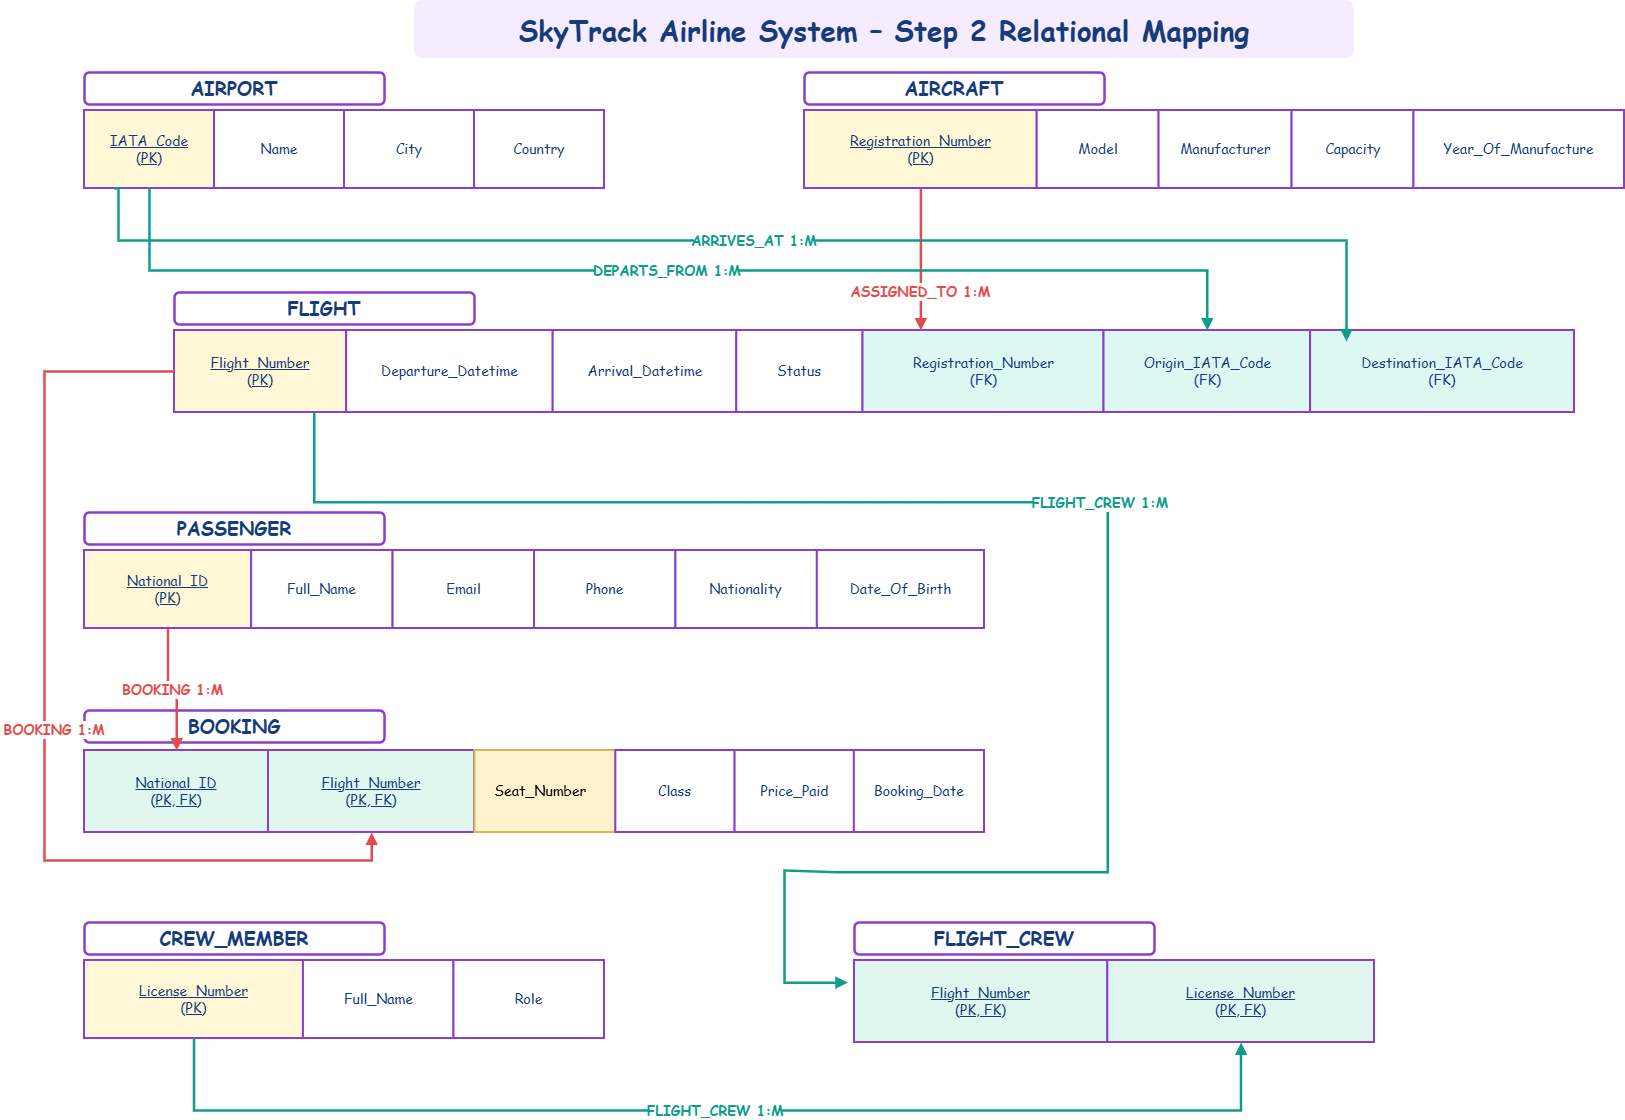

The diagram above was exported from draw.io. Its source (the exported page's mxGraphModel, read from the mxfile embedded in the PNG):
<mxGraphModel dx="4242" dy="1462" grid="1" gridSize="10" guides="1" tooltips="1" connect="1" arrows="1" fold="1" page="1" pageScale="1" pageWidth="1800" pageHeight="1200" math="0" shadow="0">
  <root>
    <mxCell id="0" />
    <mxCell id="1" parent="0" />
    <mxCell id="title" parent="1" style="rounded=1;whiteSpace=wrap;html=0;strokeColor=none;fillColor=#F5ECFF;fontColor=#163A7A;fontSize=28;fontStyle=1;fontFamily=Comic Sans MS;align=center;" value="SkyTrack Airline System – Step 2 Relational Mapping" vertex="1">
      <mxGeometry height="58" width="940" x="390" y="10" as="geometry" />
    </mxCell>
    <mxCell id="AIRPORT_header" parent="1" style="rounded=1;whiteSpace=wrap;html=0;strokeColor=#8B3DCC;strokeWidth=2.5;fillColor=#FFFFFF;fontColor=#163A7A;fontSize=19;fontStyle=1;fontFamily=Comic Sans MS;align=center;" value="AIRPORT" vertex="1">
      <mxGeometry height="32" width="300" x="60" y="82" as="geometry" />
    </mxCell>
    <mxCell id="AIRPORT_0" parent="1" style="rounded=0;whiteSpace=wrap;html=0;strokeColor=#8B3DCC;strokeWidth=2;fillColor=#FFF7D6;fontColor=#163A7A;fontSize=14;fontStyle=4;fontFamily=Comic Sans MS;align=center;verticalAlign=middle;" value="IATA_Code&#10;(PK)" vertex="1">
      <mxGeometry height="78" width="130" x="60" y="120" as="geometry" />
    </mxCell>
    <mxCell id="AIRPORT_1" parent="1" style="rounded=0;whiteSpace=wrap;html=0;strokeColor=#8B3DCC;strokeWidth=2;fillColor=#FFFFFF;fontColor=#163A7A;fontSize=14;fontFamily=Comic Sans MS;align=center;verticalAlign=middle;" value="Name" vertex="1">
      <mxGeometry height="78" width="130" x="190" y="120" as="geometry" />
    </mxCell>
    <mxCell id="AIRPORT_2" parent="1" style="rounded=0;whiteSpace=wrap;html=0;strokeColor=#8B3DCC;strokeWidth=2;fillColor=#FFFFFF;fontColor=#163A7A;fontSize=14;fontFamily=Comic Sans MS;align=center;verticalAlign=middle;" value="City" vertex="1">
      <mxGeometry height="78" width="130" x="320" y="120" as="geometry" />
    </mxCell>
    <mxCell id="AIRPORT_3" parent="1" style="rounded=0;whiteSpace=wrap;html=0;strokeColor=#8B3DCC;strokeWidth=2;fillColor=#FFFFFF;fontColor=#163A7A;fontSize=14;fontFamily=Comic Sans MS;align=center;verticalAlign=middle;" value="Country" vertex="1">
      <mxGeometry height="78" width="130" x="450" y="120" as="geometry" />
    </mxCell>
    <mxCell id="AIRCRAFT_header" parent="1" style="rounded=1;whiteSpace=wrap;html=0;strokeColor=#8B3DCC;strokeWidth=2.5;fillColor=#FFFFFF;fontColor=#163A7A;fontSize=19;fontStyle=1;fontFamily=Comic Sans MS;align=center;" value="AIRCRAFT" vertex="1">
      <mxGeometry height="32" width="300" x="780" y="82" as="geometry" />
    </mxCell>
    <mxCell id="AIRCRAFT_0" parent="1" style="rounded=0;whiteSpace=wrap;html=0;strokeColor=#8B3DCC;strokeWidth=2;fillColor=#FFF7D6;fontColor=#163A7A;fontSize=14;fontStyle=4;fontFamily=Comic Sans MS;align=center;verticalAlign=middle;" value="Registration_Number&#10;(PK)" vertex="1">
      <mxGeometry height="78" width="232.7027027027027" x="780" y="120" as="geometry" />
    </mxCell>
    <mxCell id="AIRCRAFT_1" parent="1" style="rounded=0;whiteSpace=wrap;html=0;strokeColor=#8B3DCC;strokeWidth=2;fillColor=#FFFFFF;fontColor=#163A7A;fontSize=14;fontFamily=Comic Sans MS;align=center;verticalAlign=middle;" value="Model" vertex="1">
      <mxGeometry height="78" width="121.89189189189189" x="1012.7027027027027" y="120" as="geometry" />
    </mxCell>
    <mxCell id="AIRCRAFT_2" parent="1" style="rounded=0;whiteSpace=wrap;html=0;strokeColor=#8B3DCC;strokeWidth=2;fillColor=#FFFFFF;fontColor=#163A7A;fontSize=14;fontFamily=Comic Sans MS;align=center;verticalAlign=middle;" value="Manufacturer" vertex="1">
      <mxGeometry height="78" width="132.97297297297297" x="1134.5945945945946" y="120" as="geometry" />
    </mxCell>
    <mxCell id="AIRCRAFT_3" parent="1" style="rounded=0;whiteSpace=wrap;html=0;strokeColor=#8B3DCC;strokeWidth=2;fillColor=#FFFFFF;fontColor=#163A7A;fontSize=14;fontFamily=Comic Sans MS;align=center;verticalAlign=middle;" value="Capacity" vertex="1">
      <mxGeometry height="78" width="121.89189189189189" x="1267.5675675675675" y="120" as="geometry" />
    </mxCell>
    <mxCell id="AIRCRAFT_4" parent="1" style="rounded=0;whiteSpace=wrap;html=0;strokeColor=#8B3DCC;strokeWidth=2;fillColor=#FFFFFF;fontColor=#163A7A;fontSize=14;fontFamily=Comic Sans MS;align=center;verticalAlign=middle;" value="Year_Of_Manufacture" vertex="1">
      <mxGeometry height="78" width="210.54054054054055" x="1389.4594594594594" y="120" as="geometry" />
    </mxCell>
    <mxCell id="FLIGHT_header" parent="1" style="rounded=1;whiteSpace=wrap;html=0;strokeColor=#8B3DCC;strokeWidth=2.5;fillColor=#FFFFFF;fontColor=#163A7A;fontSize=19;fontStyle=1;fontFamily=Comic Sans MS;align=center;" value="FLIGHT" vertex="1">
      <mxGeometry height="32" width="300" x="150" y="302" as="geometry" />
    </mxCell>
    <mxCell id="FLIGHT_0" parent="1" style="rounded=0;whiteSpace=wrap;html=0;strokeColor=#8B3DCC;strokeWidth=2;fillColor=#FFF7D6;fontColor=#163A7A;fontSize=14;fontStyle=4;fontFamily=Comic Sans MS;align=center;verticalAlign=middle;" value="Flight_Number&#10;(PK)" vertex="1">
      <mxGeometry height="82" width="172.13114754098362" x="150" y="340" as="geometry" />
    </mxCell>
    <mxCell id="FLIGHT_1" parent="1" style="rounded=0;whiteSpace=wrap;html=0;strokeColor=#8B3DCC;strokeWidth=2;fillColor=#FFFFFF;fontColor=#163A7A;fontSize=14;fontFamily=Comic Sans MS;align=center;verticalAlign=middle;" value="Departure_Datetime" vertex="1">
      <mxGeometry height="82" width="206.55737704918033" x="322.13114754098365" y="340" as="geometry" />
    </mxCell>
    <mxCell id="FLIGHT_2" parent="1" style="rounded=0;whiteSpace=wrap;html=0;strokeColor=#8B3DCC;strokeWidth=2;fillColor=#FFFFFF;fontColor=#163A7A;fontSize=14;fontFamily=Comic Sans MS;align=center;verticalAlign=middle;" value="Arrival_Datetime" vertex="1">
      <mxGeometry height="82" width="183.60655737704917" x="528.688524590164" y="340" as="geometry" />
    </mxCell>
    <mxCell id="FLIGHT_3" parent="1" style="rounded=0;whiteSpace=wrap;html=0;strokeColor=#8B3DCC;strokeWidth=2;fillColor=#FFFFFF;fontColor=#163A7A;fontSize=14;fontFamily=Comic Sans MS;align=center;verticalAlign=middle;" value="Status" vertex="1">
      <mxGeometry height="82" width="126.22950819672131" x="712.2950819672132" y="340" as="geometry" />
    </mxCell>
    <mxCell id="FLIGHT_4" parent="1" style="rounded=0;whiteSpace=wrap;html=0;strokeColor=#8B3DCC;strokeWidth=2;fillColor=#DDF7F2;fontColor=#163A7A;fontSize=14;fontFamily=Comic Sans MS;align=center;verticalAlign=middle;" value="Registration_Number&#10;(FK)" vertex="1">
      <mxGeometry height="82" width="240.98360655737704" x="838.5245901639345" y="340" as="geometry" />
    </mxCell>
    <mxCell id="FLIGHT_5" parent="1" style="rounded=0;whiteSpace=wrap;html=0;strokeColor=#8B3DCC;strokeWidth=2;fillColor=#DDF7F2;fontColor=#163A7A;fontSize=14;fontFamily=Comic Sans MS;align=center;verticalAlign=middle;" value="Origin_IATA_Code&#10;(FK)" vertex="1">
      <mxGeometry height="82" width="206.55737704918033" x="1079.5081967213116" y="340" as="geometry" />
    </mxCell>
    <mxCell id="FLIGHT_6" parent="1" style="rounded=0;whiteSpace=wrap;html=0;strokeColor=#8B3DCC;strokeWidth=2;fillColor=#DDF7F2;fontColor=#163A7A;fontSize=14;fontFamily=Comic Sans MS;align=center;verticalAlign=middle;" value="Destination_IATA_Code&#10;(FK)" vertex="1">
      <mxGeometry height="82" width="263.9344262295082" x="1286.065573770492" y="340" as="geometry" />
    </mxCell>
    <mxCell id="PASSENGER_header" parent="1" style="rounded=1;whiteSpace=wrap;html=0;strokeColor=#8B3DCC;strokeWidth=2.5;fillColor=#FFFFFF;fontColor=#163A7A;fontSize=19;fontStyle=1;fontFamily=Comic Sans MS;align=center;" value="PASSENGER" vertex="1">
      <mxGeometry height="32" width="300" x="60" y="522" as="geometry" />
    </mxCell>
    <mxCell id="PASSENGER_0" parent="1" style="rounded=0;whiteSpace=wrap;html=0;strokeColor=#8B3DCC;strokeWidth=2;fillColor=#FFF7D6;fontColor=#163A7A;fontSize=14;fontStyle=4;fontFamily=Comic Sans MS;align=center;verticalAlign=middle;" value="National_ID&#10;(PK)" vertex="1">
      <mxGeometry height="78" width="167.14285714285714" x="60" y="560" as="geometry" />
    </mxCell>
    <mxCell id="PASSENGER_1" parent="1" style="rounded=0;whiteSpace=wrap;html=0;strokeColor=#8B3DCC;strokeWidth=2;fillColor=#FFFFFF;fontColor=#163A7A;fontSize=14;fontFamily=Comic Sans MS;align=center;verticalAlign=middle;" value="Full_Name" vertex="1">
      <mxGeometry height="78" width="141.42857142857142" x="227.14285714285714" y="560" as="geometry" />
    </mxCell>
    <mxCell id="PASSENGER_2" parent="1" style="rounded=0;whiteSpace=wrap;html=0;strokeColor=#8B3DCC;strokeWidth=2;fillColor=#FFFFFF;fontColor=#163A7A;fontSize=14;fontFamily=Comic Sans MS;align=center;verticalAlign=middle;" value="Email" vertex="1">
      <mxGeometry height="78" width="141.42857142857142" x="368.57142857142856" y="560" as="geometry" />
    </mxCell>
    <mxCell id="PASSENGER_3" parent="1" style="rounded=0;whiteSpace=wrap;html=0;strokeColor=#8B3DCC;strokeWidth=2;fillColor=#FFFFFF;fontColor=#163A7A;fontSize=14;fontFamily=Comic Sans MS;align=center;verticalAlign=middle;" value="Phone" vertex="1">
      <mxGeometry height="78" width="141.42857142857142" x="510" y="560" as="geometry" />
    </mxCell>
    <mxCell id="PASSENGER_4" parent="1" style="rounded=0;whiteSpace=wrap;html=0;strokeColor=#8B3DCC;strokeWidth=2;fillColor=#FFFFFF;fontColor=#163A7A;fontSize=14;fontFamily=Comic Sans MS;align=center;verticalAlign=middle;" value="Nationality" vertex="1">
      <mxGeometry height="78" width="141.42857142857142" x="651.4285714285714" y="560" as="geometry" />
    </mxCell>
    <mxCell id="PASSENGER_5" parent="1" style="rounded=0;whiteSpace=wrap;html=0;strokeColor=#8B3DCC;strokeWidth=2;fillColor=#FFFFFF;fontColor=#163A7A;fontSize=14;fontFamily=Comic Sans MS;align=center;verticalAlign=middle;" value="Date_Of_Birth" vertex="1">
      <mxGeometry height="78" width="167.14285714285714" x="792.8571428571429" y="560" as="geometry" />
    </mxCell>
    <mxCell id="BOOKING_header" parent="1" style="rounded=1;whiteSpace=wrap;html=0;strokeColor=#8B3DCC;strokeWidth=2.5;fillColor=#FFFFFF;fontColor=#163A7A;fontSize=19;fontStyle=1;fontFamily=Comic Sans MS;align=center;" value="BOOKING" vertex="1">
      <mxGeometry height="32" width="300" x="60" y="720" as="geometry" />
    </mxCell>
    <mxCell id="BOOKING_0" parent="1" style="rounded=0;whiteSpace=wrap;html=0;strokeColor=#8B3DCC;strokeWidth=2;fillColor=#DFF7EE;fontColor=#163A7A;fontSize=14;fontStyle=4;fontFamily=Comic Sans MS;align=center;verticalAlign=middle;" value="National_ID&#10;(PK, FK)" vertex="1">
      <mxGeometry height="82" width="184.33734939759037" x="60" y="760" as="geometry" />
    </mxCell>
    <mxCell id="BOOKING_1" parent="1" style="rounded=0;whiteSpace=wrap;html=0;strokeColor=#8B3DCC;strokeWidth=2;fillColor=#DFF7EE;fontColor=#163A7A;fontSize=14;fontStyle=4;fontFamily=Comic Sans MS;align=center;verticalAlign=middle;" value="Flight_Number&#10;(PK, FK)" vertex="1">
      <mxGeometry height="82" width="206.02409638554218" x="243.97734939759036" y="760" as="geometry" />
    </mxCell>
    <mxCell id="BOOKING_2" parent="1" style="rounded=0;whiteSpace=wrap;html=0;strokeColor=#d6b656;strokeWidth=2;fillColor=#fff2cc;fontSize=14;fontStyle=0;fontFamily=Comic Sans MS;align=center;verticalAlign=middle;" value="Seat_Number  " vertex="1">
      <mxGeometry height="82" width="140.96385542168676" x="450.3614457831326" y="760" as="geometry" />
    </mxCell>
    <mxCell id="BOOKING_3" parent="1" style="rounded=0;whiteSpace=wrap;html=0;strokeColor=#8B3DCC;strokeWidth=2;fillColor=#FFFFFF;fontColor=#163A7A;fontSize=14;fontFamily=Comic Sans MS;align=center;verticalAlign=middle;" value="Class" vertex="1">
      <mxGeometry height="82" width="119.27710843373494" x="591.3253012048193" y="760" as="geometry" />
    </mxCell>
    <mxCell id="BOOKING_4" parent="1" style="rounded=0;whiteSpace=wrap;html=0;strokeColor=#8B3DCC;strokeWidth=2;fillColor=#FFFFFF;fontColor=#163A7A;fontSize=14;fontFamily=Comic Sans MS;align=center;verticalAlign=middle;" value="Price_Paid" vertex="1">
      <mxGeometry height="82" width="119.27710843373494" x="710.6024096385543" y="760" as="geometry" />
    </mxCell>
    <mxCell id="BOOKING_5" parent="1" style="rounded=0;whiteSpace=wrap;html=0;strokeColor=#8B3DCC;strokeWidth=2;fillColor=#FFFFFF;fontColor=#163A7A;fontSize=14;fontFamily=Comic Sans MS;align=center;verticalAlign=middle;" value="Booking_Date" vertex="1">
      <mxGeometry height="82" width="130.12048192771084" x="829.8795180722892" y="760" as="geometry" />
    </mxCell>
    <mxCell id="CREW_MEMBER_header" parent="1" style="rounded=1;whiteSpace=wrap;html=0;strokeColor=#8B3DCC;strokeWidth=2.5;fillColor=#FFFFFF;fontColor=#163A7A;fontSize=19;fontStyle=1;fontFamily=Comic Sans MS;align=center;" value="CREW_MEMBER" vertex="1">
      <mxGeometry height="32" width="300" x="60" y="932" as="geometry" />
    </mxCell>
    <mxCell id="CREW_MEMBER_0" parent="1" style="rounded=0;whiteSpace=wrap;html=0;strokeColor=#8B3DCC;strokeWidth=2;fillColor=#FFF7D6;fontColor=#163A7A;fontSize=14;fontStyle=4;fontFamily=Comic Sans MS;align=center;verticalAlign=middle;" value="License_Number&#10;(PK)" vertex="1">
      <mxGeometry height="78" width="218.94736842105263" x="60" y="970" as="geometry" />
    </mxCell>
    <mxCell id="CREW_MEMBER_1" parent="1" style="rounded=0;whiteSpace=wrap;html=0;strokeColor=#8B3DCC;strokeWidth=2;fillColor=#FFFFFF;fontColor=#163A7A;fontSize=14;fontFamily=Comic Sans MS;align=center;verticalAlign=middle;" value="Full_Name" vertex="1">
      <mxGeometry height="78" width="150.52631578947367" x="278.9473684210526" y="970" as="geometry" />
    </mxCell>
    <mxCell id="CREW_MEMBER_2" parent="1" style="rounded=0;whiteSpace=wrap;html=0;strokeColor=#8B3DCC;strokeWidth=2;fillColor=#FFFFFF;fontColor=#163A7A;fontSize=14;fontFamily=Comic Sans MS;align=center;verticalAlign=middle;" value="Role" vertex="1">
      <mxGeometry height="78" width="150.52631578947367" x="429.47368421052624" y="970" as="geometry" />
    </mxCell>
    <mxCell id="FLIGHT_CREW_header" parent="1" style="rounded=1;whiteSpace=wrap;html=0;strokeColor=#8B3DCC;strokeWidth=2.5;fillColor=#FFFFFF;fontColor=#163A7A;fontSize=19;fontStyle=1;fontFamily=Comic Sans MS;align=center;" value="FLIGHT_CREW" vertex="1">
      <mxGeometry height="32" width="300" x="830" y="932" as="geometry" />
    </mxCell>
    <mxCell id="FLIGHT_CREW_0" parent="1" style="rounded=0;whiteSpace=wrap;html=0;strokeColor=#8B3DCC;strokeWidth=2;fillColor=#DFF7EE;fontColor=#163A7A;fontSize=14;fontStyle=4;fontFamily=Comic Sans MS;align=center;verticalAlign=middle;" value="Flight_Number&#10;(PK, FK)" vertex="1">
      <mxGeometry height="82" width="253.33333333333334" x="830" y="970" as="geometry" />
    </mxCell>
    <mxCell id="FLIGHT_CREW_1" parent="1" style="rounded=0;whiteSpace=wrap;html=0;strokeColor=#8B3DCC;strokeWidth=2;fillColor=#DFF7EE;fontColor=#163A7A;fontSize=14;fontStyle=4;fontFamily=Comic Sans MS;align=center;verticalAlign=middle;" value="License_Number&#10;(PK, FK)" vertex="1">
      <mxGeometry height="82" width="266.6666666666667" x="1083.3333333333333" y="970" as="geometry" />
    </mxCell>
    <mxCell id="r_aircraft_flight" edge="1" parent="1" source="AIRCRAFT_0" style="edgeStyle=orthogonalEdgeStyle;rounded=0;orthogonalLoop=1;jettySize=auto;html=0;endArrow=block;endFill=1;strokeColor=#E44B4B;strokeWidth=2.5;fontColor=#E44B4B;fontSize=14;fontStyle=1;fontFamily=Comic Sans MS;labelBackgroundColor=#FFFFFF;" target="FLIGHT_4" value="ASSIGNED_TO  1:M">
      <mxGeometry relative="1" x="0.4366" as="geometry">
        <mxPoint y="1" as="offset" />
        <Array as="points">
          <mxPoint x="896.33" y="310" />
          <mxPoint x="896.33" y="310" />
        </Array>
      </mxGeometry>
    </mxCell>
    <mxCell id="r_airport_origin" edge="1" parent="1" source="AIRPORT_0" style="edgeStyle=orthogonalEdgeStyle;rounded=0;orthogonalLoop=1;jettySize=auto;html=0;endArrow=block;endFill=1;strokeColor=#0F9D8A;strokeWidth=2.5;fontColor=#0F9D8A;fontSize=14;fontStyle=1;fontFamily=Comic Sans MS;labelBackgroundColor=#FFFFFF;" target="FLIGHT_5" value="DEPARTS_FROM  1:M">
      <mxGeometry relative="1" as="geometry">
        <Array as="points">
          <mxPoint x="125" y="280.07" />
          <mxPoint x="1182.87" y="280.07" />
        </Array>
      </mxGeometry>
    </mxCell>
    <mxCell id="r_airport_dest" edge="1" parent="1" style="edgeStyle=orthogonalEdgeStyle;rounded=0;orthogonalLoop=1;jettySize=auto;html=0;endArrow=block;endFill=1;strokeColor=#0F9D8A;strokeWidth=2.5;fontColor=#0F9D8A;fontSize=14;fontStyle=1;fontFamily=Comic Sans MS;labelBackgroundColor=#FFFFFF;exitX=0.75;exitY=1;exitDx=0;exitDy=0;" value="ARRIVES_AT  1:M">
      <mxGeometry relative="1" as="geometry">
        <Array as="points">
          <mxPoint x="93.9" y="198.07" />
          <mxPoint x="93.9" y="250.07" />
          <mxPoint x="1322.03" y="250.07" />
        </Array>
        <mxPoint x="90" y="198" as="sourcePoint" />
        <mxPoint x="1321.9566666666672" y="351" as="targetPoint" />
      </mxGeometry>
    </mxCell>
    <mxCell id="r_passenger_booking" edge="1" parent="1" source="PASSENGER_0" style="edgeStyle=orthogonalEdgeStyle;rounded=0;orthogonalLoop=1;jettySize=auto;html=0;endArrow=block;endFill=1;strokeColor=#E44B4B;strokeWidth=2.5;fontColor=#E44B4B;fontSize=14;fontStyle=1;fontFamily=Comic Sans MS;labelBackgroundColor=#FFFFFF;" target="BOOKING_0" value="BOOKING  1:M">
      <mxGeometry relative="1" as="geometry" />
    </mxCell>
    <mxCell id="r_flight_booking" edge="1" parent="1" source="FLIGHT_0" style="edgeStyle=orthogonalEdgeStyle;rounded=0;orthogonalLoop=1;jettySize=auto;html=0;endArrow=block;endFill=1;strokeColor=#E44B4B;strokeWidth=2.5;fontColor=#E44B4B;fontSize=14;fontStyle=1;fontFamily=Comic Sans MS;labelBackgroundColor=#FFFFFF;" target="BOOKING_1" value="BOOKING  1:M">
      <mxGeometry relative="1" x="0.0037" y="10" as="geometry">
        <mxPoint as="offset" />
        <Array as="points">
          <mxPoint x="20.07" y="381" />
          <mxPoint x="20.07" y="870.07" />
          <mxPoint x="347.27" y="870.07" />
        </Array>
      </mxGeometry>
    </mxCell>
    <mxCell id="r_flight_fc" edge="1" parent="1" style="rounded=0;orthogonalLoop=1;jettySize=auto;html=0;endArrow=block;endFill=1;strokeColor=#0F9D8A;strokeWidth=2.5;fontColor=#0F9D8A;fontSize=14;fontStyle=1;fontFamily=Comic Sans MS;labelBackgroundColor=#FFFFFF;exitX=0.85;exitY=0.98;exitDx=0;exitDy=0;exitPerimeter=0;entryX=0;entryY=0.25;entryDx=0;entryDy=0;" value="FLIGHT_CREW  1:M">
      <mxGeometry relative="1" as="geometry">
        <Array as="points">
          <mxPoint x="289.64" y="511.64" />
          <mxPoint x="680" y="511.64" />
          <mxPoint x="1083.33" y="511.64" />
          <mxPoint x="1083.33" y="881.64" />
          <mxPoint x="813.33" y="881.64" />
          <mxPoint x="760" y="880" />
          <mxPoint x="760" y="992.14" />
        </Array>
        <mxPoint x="289.641475409836" y="421.9999999999999" as="sourcePoint" />
        <mxPoint x="823.33" y="992.14" as="targetPoint" />
      </mxGeometry>
    </mxCell>
    <mxCell id="r_crew_fc" edge="1" parent="1" source="CREW_MEMBER_0" style="edgeStyle=orthogonalEdgeStyle;rounded=0;orthogonalLoop=1;jettySize=auto;html=0;endArrow=block;endFill=1;strokeColor=#0F9D8A;strokeWidth=2.5;fontColor=#0F9D8A;fontSize=14;fontStyle=1;fontFamily=Comic Sans MS;labelBackgroundColor=#FFFFFF;" target="FLIGHT_CREW_1" value="FLIGHT_CREW  1:M">
      <mxGeometry relative="1" as="geometry">
        <Array as="points">
          <mxPoint x="169.4" y="1120.07" />
          <mxPoint x="1216.6" y="1120.07" />
        </Array>
      </mxGeometry>
    </mxCell>
  </root>
</mxGraphModel>